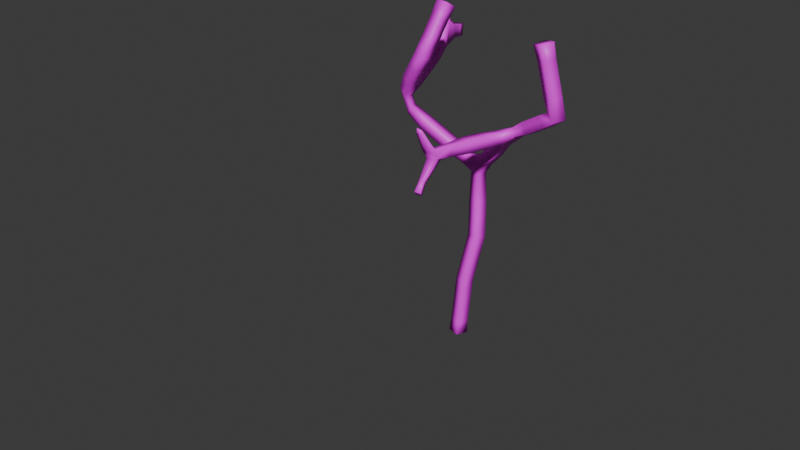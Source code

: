# Source: trees.blend  (saved by Blender 4.5.88; exported with 4.5.12 LTS)
import bpy
from mathutils import Matrix  # noqa: F401  (used for matrix-valued properties, if any)

bpy.ops.wm.read_factory_settings(use_empty=True)
scene = bpy.context.scene
scene.name = 'Scene'

# ---- collections
col_collection = bpy.data.collections.new('Collection'); scene.collection.children.link(col_collection)

# ---- images (referenced by path relative to the original .blend; pixels are not part of the script)
import os
ASSET_DIR = os.environ.get("B2B_ASSET_DIR", "")  # directory of the original .blend (textures are referenced by path, not embedded)
HERE = os.path.dirname(os.path.abspath(__file__))  # packed textures are extracted next to this script under _unpacked/

def load_image(name, relpath, width, height, colorspace="sRGB"):
    """Load a texture the original file referenced (path relative to the .blend, or extracted next to this script)."""
    p = next((c for c in (os.path.join(HERE, relpath), os.path.join(ASSET_DIR, relpath)) if relpath and os.path.exists(c)), "")
    if p:
        img = bpy.data.images.load(p, check_existing=True)
        img.name = name
    else:  # same state as the original file: an image datablock whose file is absent (Cycles renders it pink)
        img = bpy.data.images.new(name, width, height)
        img.source = "FILE"
        img.filepath = "//" + (relpath or name)
    img.colorspace_settings.name = colorspace
    return img
img_bark_willow_02_disp_4k_png = load_image('bark_willow_02_disp_4k.png', 'bark_willow_02_disp_4k.png', 1024, 1024, 'sRGB')
img_pngimg_com___green_leaves_png3647_png = load_image('pngimg.com - green_leaves_PNG3647.png', 'pngimg.com - green_leaves_PNG3647.png', 1024, 1024, 'sRGB')

# ---- materials (node trees are filled in below, after node groups)
mat_material_001 = bpy.data.materials.new('Material.001')
mat_pngimg_com___green_leaves_png3647 = bpy.data.materials.new('pngimg.com - green_leaves_PNG3647')

# ---- material node trees
mat_material_001.use_nodes = True; mat_material_001.node_tree.nodes.clear()
_N = mat_material_001.node_tree.nodes; _L = mat_material_001.node_tree.links
n0 = _N.new('ShaderNodeBsdfPrincipled'); n0.name = 'Principled BSDF'; n0.location = (-200, 100)
n1 = _N.new('ShaderNodeOutputMaterial'); n1.name = 'Material Output'; n1.location = (200, 100)
n2 = _N.new('ShaderNodeTexImage'); n2.name = 'Image Texture'; n2.location = (-587, 79)
n2.image = img_bark_willow_02_disp_4k_png
_L.new(n0.outputs[0], n1.inputs[0])
_L.new(n2.outputs[0], n0.inputs[0])
n1.is_active_output = True
mat_pngimg_com___green_leaves_png3647.use_nodes = True; mat_pngimg_com___green_leaves_png3647.node_tree.nodes.clear()
_N = mat_pngimg_com___green_leaves_png3647.node_tree.nodes; _L = mat_pngimg_com___green_leaves_png3647.node_tree.links
n0 = _N.new('ShaderNodeOutputMaterial'); n0.name = 'Material Output'; n0.location = (200, 100)
n1 = _N.new('ShaderNodeTexImage'); n1.name = 'Image Texture'; n1.location = (-200, 100)
n1.image = img_pngimg_com___green_leaves_png3647_png
n1.extension = 'CLIP'
n2 = _N.new('ShaderNodeBsdfPrincipled'); n2.name = 'Principled BSDF'; n2.location = (0, 100)
_L.new(n1.outputs[0], n2.inputs[0])
_L.new(n1.outputs[1], n2.inputs[4])
_L.new(n2.outputs[0], n0.inputs[0])
n0.is_active_output = True

# ---- world
world_world = bpy.data.worlds.new('World'); scene.world = world_world
world_world.use_nodes = True; world_world.node_tree.nodes.clear()
_N = world_world.node_tree.nodes; _L = world_world.node_tree.links
n0 = _N.new('ShaderNodeOutputWorld'); n0.name = 'World Output'; n0.location = (200, 100)
n1 = _N.new('ShaderNodeBackground'); n1.name = 'Background'; n1.location = (-200, 100)
n1.inputs[0].default_value = (0.05088, 0.05088, 0.05088, 1.0)
_L.new(n1.outputs[0], n0.inputs[0])
n0.is_active_output = True
world_world.color = (0.05088, 0.05088, 0.05088)
world_world.sun_shadow_jitter_overblur = 0.0

# ---- meshes
me_cube_001 = bpy.data.meshes.new('Cube.001')
me_cube_001.from_pydata([(-0.1117, 0.2283, 0.05477), (0.2239, 0.1202, 0.05477), (0.1164, -0.2135, 0.09186), (-0.2192, -0.1054, 0.09186), (-0.04736, 0.3657, 1.612), (0.2522, 0.2672, 1.607), (0.1599, -0.03274, 1.662), (-0.1477, 0.06616, 1.668), (3.004, -0.1457, 7.069), (2.85, -0.4532, 7.048), (2.587, -0.2927, 7.192), (2.703, -0.04825, 7.212), (-1.099, 0.07703, 7.591), (-1.15, -0.2478, 7.673), (-1.456, -0.1414, 7.773), (-1.382, 0.1397, 7.69), (0.08489, 0.64, 2.864), (0.3948, 0.5542, 2.889), (0.2958, 0.2504, 2.954), (-0.005465, 0.348, 2.926), (2.651, -0.2797, 8.897), (2.494, -0.5908, 8.842), (2.188, -0.4265, 8.784), (2.344, -0.1154, 8.839), (-0.9383, 0.7919, 8.796), (-0.9822, 0.4938, 8.979), (-1.33, 0.5482, 8.984), (-1.287, 0.8462, 8.801), (-2.729, 2.336, 7.993), (-2.962, 2.594, 7.993), (-2.714, 2.82, 8.089), (-2.48, 2.562, 8.089), (-3.122, 3.503, 6.991), (-2.801, 3.647, 6.991), (-2.826, 3.703, 7.339), (-3.147, 3.558, 7.339), (0.441, -2.256, 6.685), (0.3326, -2.274, 6.685), (0.3471, -2.287, 6.857), (0.4648, -2.247, 6.818), (0.7642, -2.593, 5.358), (0.6139, -2.633, 5.358), (0.6396, -2.729, 5.478), (0.7899, -2.689, 5.478), (-2.462, 0.7463, 6.172), (-2.234, 0.7311, 6.191), (-2.207, 0.5001, 6.463), (-2.473, 0.6231, 6.479), (-2.586, 1.182, 6.392), (-2.269, 1.211, 6.391), (-2.255, 1.064, 6.676), (-2.569, 1.035, 6.679), (-2.624, 1.573, 6.59), (-2.306, 1.604, 6.59), (-2.292, 1.461, 6.876), (-2.61, 1.43, 6.876), (-2.663, 1.966, 6.789), (-2.344, 1.997, 6.788), (-2.331, 1.855, 7.075), (-2.648, 1.825, 7.075), (-2.679, 2.406, 7.039), (-2.425, 2.43, 7.062), (-2.416, 2.302, 7.295), (-2.667, 2.296, 7.305), (-0.395, 0.6027, 4.75), (-0.5128, 0.8515, 4.762), (-0.3427, 0.8682, 5.004), (-0.2608, 0.6435, 5.01), (-0.8809, 0.4865, 5.027), (-0.9538, 0.7974, 5.028), (-0.7876, 0.8346, 5.3), (-0.7158, 0.5232, 5.297), (-1.257, 0.4024, 5.267), (-1.327, 0.7141, 5.267), (-1.161, 0.7512, 5.538), (-1.091, 0.4395, 5.538), (-1.627, 0.3185, 5.505), (-1.698, 0.632, 5.507), (-1.537, 0.6667, 5.779), (-1.465, 0.3561, 5.779), (-2.016, 0.2725, 5.852), (-2.087, 0.5478, 5.822), (-1.967, 0.5401, 6.05), (-1.913, 0.2848, 6.078), (0.02463, 0.7362, 3.293), (0.3262, 0.6531, 3.357), (0.2323, 0.352, 3.408), (-0.0692, 0.4351, 3.344), (-0.0424, 0.8306, 3.728), (0.2595, 0.7477, 3.793), (0.1653, 0.4469, 3.846), (-0.1357, 0.5288, 3.781), (-0.0979, 0.891, 4.605), (0.1648, 0.8174, 4.589), (0.05659, 0.5848, 4.657), (-0.1848, 0.6468, 4.589), (-0.09003, 0.2414, 0.3926), (0.214, 0.1434, 0.3926), (0.1166, -0.1589, 0.4262), (-0.1874, -0.06097, 0.4262), (-0.07675, 0.2826, 0.8019), (0.2273, 0.1847, 0.8019), (0.1299, -0.1177, 0.8355), (-0.1741, -0.01974, 0.8355), (-0.06349, 0.3238, 1.211), (0.2406, 0.2258, 1.211), (0.1432, -0.07645, 1.245), (-0.1609, 0.0215, 1.245), (0.3191, 0.8312, 4.85), (0.2067, 0.5873, 4.881), (0.03127, 0.6604, 5.073), (0.1178, 0.8816, 5.061), (0.7017, 0.7532, 5.261), (0.6072, 0.4483, 5.262), (0.3832, 0.5172, 5.478), (0.4762, 0.8228, 5.478), (1.024, 0.5805, 5.669), (0.9294, 0.3377, 5.683), (0.7555, 0.3922, 5.836), (0.835, 0.6685, 5.839), (1.179, 0.03278, 5.931), (0.9202, 0.08679, 5.918), (0.9372, 0.07116, 6.204), (1.184, 0.006061, 6.208), (1.041, -0.529, 5.923), (0.7352, -0.4412, 5.923), (0.7361, -0.4359, 6.243), (1.043, -0.524, 6.243), (0.9086, -0.9807, 5.932), (0.6025, -0.8902, 5.933), (0.6047, -0.8847, 6.253), (0.9105, -0.9753, 6.252), (0.7327, -1.519, 5.965), (0.4931, -1.416, 5.961), (0.5707, -1.44, 6.26), (0.7261, -1.483, 6.249), (1.546, 0.3804, 6.119), (1.427, 0.1408, 6.143), (1.317, 0.1753, 6.341), (1.415, 0.4347, 6.355), (1.961, 0.28, 6.353), (1.834, -0.01277, 6.352), (1.684, 0.04903, 6.626), (1.81, 0.3427, 6.63), (2.283, 0.1473, 6.561), (2.161, -0.1478, 6.561), (2.01, -0.08539, 6.836), (2.133, 0.2097, 6.836), (2.609, 0.01337, 6.772), (2.486, -0.2837, 6.771), (2.334, -0.2218, 7.042), (2.458, 0.07749, 7.042), (-1.95, 0.3369, 6.357), (-1.994, 0.1017, 6.376), (-2.209, 0.1786, 6.56), (-1.63, 0.2438, 6.811), (-1.731, -0.05898, 6.814), (-1.973, 0.02377, 7.008), (-1.869, 0.3274, 7.003), (-1.362, 0.1495, 7.197), (-1.466, -0.1522, 7.197), (-1.709, -0.06783, 7.386), (-1.605, 0.2343, 7.386), (-0.003612, 0.457, 2.029), (0.2996, 0.3571, 2.017), (0.2053, 0.06172, 2.093), (-0.09791, 0.1616, 2.105), (0.04416, 0.5514, 2.452), (0.3472, 0.4516, 2.44), (0.2529, 0.1561, 2.517), (-0.05019, 0.2559, 2.529), (2.913, -0.2032, 7.624), (2.771, -0.4868, 7.574), (2.494, -0.3401, 7.524), (2.638, -0.0549, 7.575), (2.814, -0.2333, 8.068), (2.672, -0.5152, 8.018), (2.395, -0.3662, 7.966), (2.536, -0.08439, 8.016), (2.713, -0.2623, 8.516), (2.572, -0.5441, 8.466), (2.294, -0.3952, 8.413), (2.436, -0.1134, 8.463), (-1.041, 0.3119, 8.022), (-1.081, 0.04169, 8.187), (-1.396, 0.09098, 8.192), (-1.357, 0.3615, 8.026), (-0.9956, 0.5645, 8.444), (-1.035, 0.2944, 8.61), (-1.351, 0.3437, 8.614), (-1.311, 0.6137, 8.448), (-2.657, 2.454, 7.613), (-2.827, 2.66, 7.614), (-2.642, 2.84, 7.702), (-2.47, 2.623, 7.685), (-2.814, 2.898, 7.17), (-2.585, 3.017, 7.137), (-2.608, 3.056, 7.448), (-2.824, 2.939, 7.43), (-2.997, 3.264, 7.055), (-2.706, 3.398, 7.054), (-2.729, 3.446, 7.37), (-3.019, 3.313, 7.37), (0.5574, -2.044, 6.201), (0.3468, -2.064, 6.193), (0.5221, -1.848, 6.253), (0.6633, -1.956, 6.233), (0.6137, -1.71, 5.926), (0.3581, -1.789, 5.932), (0.4102, -1.978, 6.013), (0.6414, -1.862, 6.023), (0.6932, -2.376, 5.564), (0.5679, -2.41, 5.564), (0.5892, -2.49, 5.664), (0.7145, -2.456, 5.664)], [], [(82, 83, 79, 78), (81, 82, 78, 77), (83, 82, 152), (194, 197, 193), (80, 81, 77, 76), (210, 132, 135, 206), (83, 152, 153), (195, 192, 198), (79, 76, 72, 75), (78, 79, 75, 74), (63, 191, 192), (80, 83, 153), (77, 78, 74, 73), (62, 61, 194), (76, 77, 73, 72), (75, 72, 68, 71), (74, 75, 71, 70), (154, 80, 153), (73, 74, 70, 69), (108, 93, 92), (72, 73, 69, 68), (46, 47, 154), (71, 68, 64, 67), (70, 71, 67, 66), (111, 108, 92), (44, 81, 80), (66, 111, 92), (69, 70, 66, 65), (65, 66, 92), (68, 69, 65, 64), (63, 60, 56, 59), (62, 63, 59, 58), (61, 62, 58, 57), (120, 121, 117), (94, 64, 95), (116, 120, 117), (60, 61, 57, 56), (67, 110, 66), (110, 111, 66), (61, 196, 197, 194), (59, 56, 52, 55), (58, 59, 55, 54), (57, 58, 54, 53), (94, 109, 64), (109, 67, 64), (109, 110, 67), (139, 119, 118, 122), (56, 57, 53, 52), (55, 52, 48, 51), (54, 55, 51, 50), (53, 54, 50, 49), (136, 120, 116), (136, 137, 120), (137, 123, 120), (123, 138, 122), (138, 139, 122), (52, 53, 49, 48), (134, 204, 205), (51, 48, 44, 47), (138, 123, 137), (50, 51, 47, 46), (49, 50, 46, 45), (139, 136, 116, 119), (48, 49, 45, 44), (43, 42, 41, 40), (39, 38, 37, 36), (35, 34, 33, 32), (31, 30, 29, 28), (27, 26, 25, 24), (23, 22, 21, 20), (210, 207, 132), (133, 208, 204, 134), (44, 80, 154, 47), (0, 1, 2, 3), (60, 63, 192, 195), (109, 94, 93, 108), (60, 195, 196, 61), (207, 208, 133, 132), (64, 65, 92, 95), (206, 135, 134, 205), (82, 45, 46, 152), (62, 194, 191, 63), (45, 82, 81, 44), (209, 203, 204, 208), (210, 206, 203, 209), (122, 118, 117, 121), (198, 192, 193, 197), (83, 80, 76, 79), (84, 85, 17, 16), (85, 86, 18, 17), (86, 87, 19, 18), (87, 84, 16, 19), (88, 89, 85, 84), (89, 90, 86, 85), (90, 91, 87, 86), (91, 88, 84, 87), (92, 93, 89, 88), (93, 94, 90, 89), (94, 95, 91, 90), (95, 92, 88, 91), (96, 97, 1, 0), (97, 98, 2, 1), (98, 99, 3, 2), (99, 96, 0, 3), (100, 101, 97, 96), (101, 102, 98, 97), (102, 103, 99, 98), (103, 100, 96, 99), (104, 105, 101, 100), (105, 106, 102, 101), (106, 107, 103, 102), (107, 104, 100, 103), (4, 5, 105, 104), (5, 6, 106, 105), (6, 7, 107, 106), (7, 4, 104, 107), (112, 113, 109, 108), (113, 114, 110, 109), (114, 115, 111, 110), (115, 112, 108, 111), (116, 117, 113, 112), (117, 118, 114, 113), (118, 119, 115, 114), (119, 116, 112, 115), (124, 125, 121, 120), (125, 126, 122, 121), (126, 127, 123, 122), (127, 124, 120, 123), (128, 129, 125, 124), (129, 130, 126, 125), (130, 131, 127, 126), (131, 128, 124, 127), (132, 133, 129, 128), (133, 134, 130, 129), (134, 135, 131, 130), (135, 132, 128, 131), (140, 141, 137, 136), (141, 142, 138, 137), (142, 143, 139, 138), (143, 140, 136, 139), (144, 145, 141, 140), (145, 146, 142, 141), (146, 147, 143, 142), (147, 144, 140, 143), (148, 149, 145, 144), (149, 150, 146, 145), (150, 151, 147, 146), (151, 148, 144, 147), (8, 9, 149, 148), (9, 10, 150, 149), (10, 11, 151, 150), (11, 8, 148, 151), (155, 156, 153, 152), (156, 157, 154, 153), (157, 158, 46, 154), (158, 155, 152, 46), (159, 160, 156, 155), (160, 161, 157, 156), (161, 162, 158, 157), (162, 159, 155, 158), (12, 13, 160, 159), (13, 14, 161, 160), (14, 15, 162, 161), (15, 12, 159, 162), (163, 164, 5, 4), (164, 165, 6, 5), (165, 166, 7, 6), (166, 163, 4, 7), (167, 168, 164, 163), (168, 169, 165, 164), (169, 170, 166, 165), (170, 167, 163, 166), (16, 17, 168, 167), (17, 18, 169, 168), (18, 19, 170, 169), (19, 16, 167, 170), (171, 172, 9, 8), (172, 173, 10, 9), (173, 174, 11, 10), (174, 171, 8, 11), (175, 176, 172, 171), (176, 177, 173, 172), (177, 178, 174, 173), (178, 175, 171, 174), (179, 180, 176, 175), (180, 181, 177, 176), (181, 182, 178, 177), (182, 179, 175, 178), (20, 21, 180, 179), (21, 22, 181, 180), (22, 23, 182, 181), (23, 20, 179, 182), (183, 184, 13, 12), (184, 185, 14, 13), (185, 186, 15, 14), (186, 183, 12, 15), (187, 188, 184, 183), (188, 189, 185, 184), (189, 190, 186, 185), (190, 187, 183, 186), (24, 25, 188, 187), (25, 26, 189, 188), (26, 27, 190, 189), (27, 24, 187, 190), (28, 29, 192, 191), (29, 30, 193, 192), (30, 31, 194, 193), (31, 28, 191, 194), (199, 200, 196, 195), (200, 201, 197, 196), (201, 202, 198, 197), (202, 199, 195, 198), (32, 33, 200, 199), (33, 34, 201, 200), (34, 35, 202, 201), (35, 32, 199, 202), (36, 37, 204, 203), (37, 38, 205, 204), (38, 39, 206, 205), (39, 36, 203, 206), (211, 212, 208, 207), (212, 213, 209, 208), (213, 214, 210, 209), (214, 211, 207, 210), (40, 41, 212, 211), (41, 42, 213, 212), (42, 43, 214, 213), (43, 40, 211, 214)])
me_cube_001.polygons.foreach_set('use_smooth', [True] * 228)
_uv = me_cube_001.uv_layers.new(name='UVMap')
_uv.uv.foreach_set('vector', [-0.4603, 0.09001, -0.5371, -0.03995, -0.3531, -0.1694, -0.2585, -0.01121, 2.863, 2.251, 2.982, 2.189, 2.995, 2.445, 2.834, 2.499, 2.511, 2.488, 2.408, 2.56, 2.415, 2.356, -0.06693, 2.453, -0.2337, 2.237, -0.07208, 2.295, 1.088, 1.752, 1.248, 1.735, 1.245, 1.97, 1.06, 1.985, 1.735, 0.7214, 1.731, 0.9158, 1.568, 0.897, 1.623, 0.6609, 2.008, -0.472, 1.984, -0.6315, 2.108, -0.6531, 2.972, -1.609, 2.957, -1.889, 3.044, -1.743, 1.835, -0.2895, 1.919, -0.136, 1.764, 0.01057, 1.679, -0.1415, -0.2585, -0.01121, -0.3531, -0.1694, -0.1888, -0.2683, -0.09336, -0.1101, 0.4449, 0.4834, 0.3302, 0.3467, 0.398, 0.2082, 2.058, -0.3437, 2.008, -0.472, 2.108, -0.6531, 2.834, 2.499, 2.995, 2.445, 2.995, 2.66, 2.834, 2.712, -0.2682, 2.616, -0.411, 2.573, -0.06693, 2.453, 1.06, 1.985, 1.245, 1.97, 1.246, 2.194, 1.063, 2.208, 1.679, -0.1415, 1.764, 0.01057, 1.607, 0.1586, 1.522, 0.006975, -0.09336, -0.1101, -0.1888, -0.2683, -0.02388, -0.3676, 0.071, -0.2089, 0.2216, 1.654, 0.5916, 1.865, 0.2781, 1.805, 2.834, 2.712, 2.995, 2.66, 2.996, 2.874, 2.834, 2.925, -1.611, 0.4934, -1.624, 0.6483, -1.763, 0.6765, 1.063, 2.208, 1.246, 2.194, 1.248, 2.419, 1.065, 2.435, 0.8818, 2.796, 1.031, 2.721, 0.8754, 2.98, 1.522, 0.006975, 1.607, 0.1586, 1.399, 0.3307, 1.324, 0.1845, 0.071, -0.2089, -0.02388, -0.3676, 0.184, -0.4803, 0.2394, -0.3535, -1.751, 0.4052, -1.611, 0.4934, -1.763, 0.6765, 0.5894, 1.446, 0.6856, 1.742, 0.5916, 1.865, -1.929, 0.4779, -1.751, 0.4052, -1.763, 0.6765, -2.163, 0.5112, -2.156, 0.353, -1.929, 0.4779, -1.95, 0.6237, -1.95, 0.6237, -1.929, 0.4779, -1.763, 0.6765, 1.065, 2.435, 1.248, 2.419, 1.227, 2.68, 1.075, 2.727, 0.4449, 0.4834, 0.6104, 0.505, 0.6181, 0.7455, 0.4342, 0.7318, 0.8969, 1.735, 1.038, 1.735, 1.056, 2.012, 0.8754, 1.999, -0.411, 2.573, -0.2682, 2.616, -0.3623, 2.835, -0.5371, 2.787, 2.806, -1.852, 2.654, -1.845, 2.635, -1.974, 2.448, -1.88, 2.595, -1.994, 2.561, -1.875, 2.655, -2.122, 2.806, -1.852, 2.635, -1.974, 2.936, 0.4547, 3.082, 0.4727, 3.074, 0.7442, 2.89, 0.7196, 0.184, -0.4803, 0.316, -0.5921, 0.2394, -0.3535, 0.316, -0.5921, 0.4384, -0.5329, 0.2394, -0.3535, -0.411, 2.573, -0.4092, 2.275, -0.2337, 2.237, -0.06693, 2.453, 0.4342, 0.7318, 0.6181, 0.7455, 0.611, 0.9622, 0.427, 0.9492, 0.8754, 1.999, 1.056, 2.012, 1.059, 2.245, 0.8783, 2.231, 2.855, 1.537, 3.031, 1.506, 3.02, 1.711, 2.845, 1.74, 2.448, -1.88, 2.382, -1.985, 2.595, -1.994, 2.382, -1.985, 2.549, -2.122, 2.595, -1.994, 0.57, 2.295, 0.681, 2.281, 0.681, 2.396, 0.9101, -1.307, 0.7186, -0.9501, 0.5756, -1.034, 0.556, -1.262, 2.89, 0.7196, 3.074, 0.7442, 3.045, 0.9821, 2.862, 0.9575, 0.427, 0.9492, 0.611, 0.9622, 0.6039, 1.178, 0.4177, 1.167, 0.8783, 2.231, 1.059, 2.245, 1.06, 2.478, 0.8818, 2.465, 2.845, 1.74, 3.02, 1.711, 3.009, 1.917, 2.834, 1.945, 2.957, -2.107, 2.806, -1.852, 2.655, -2.122, 1.413, 2.04, 1.43, 1.887, 1.579, 1.78, 1.43, 1.887, 1.424, 1.737, 1.579, 1.78, 0.6315, -1.387, 0.7653, -1.376, 0.556, -1.262, 0.7653, -1.376, 0.9101, -1.307, 0.556, -1.262, 2.862, 0.9575, 3.045, 0.9821, 3.016, 1.22, 2.834, 1.194, -0.1906, -1.753, -0.5371, -1.922, -0.3737, -1.905, 0.4177, 1.167, 0.6039, 1.178, 0.5894, 1.446, 0.4016, 1.411, 1.324, 1.843, 1.424, 1.737, 1.43, 1.887, 0.8818, 2.465, 1.06, 2.478, 1.031, 2.721, 0.8818, 2.796, 2.834, 1.945, 3.009, 1.917, 3.031, 2.189, 2.843, 2.184, -1.281, -0.4982, -1.164, -0.3906, -1.374, -0.06239, -1.515, -0.123, 2.834, 1.194, 3.016, 1.22, 2.975, 1.506, 2.848, 1.469, 1.248, 1.766, 1.311, 1.735, 1.311, 1.814, 1.248, 1.845, 1.333, 0.3926, 1.324, 0.3307, 1.421, 0.3524, 1.411, 0.3964, -0.3367, 2.847, -0.1654, 2.835, -0.1654, 3.038, -0.3367, 3.05, -0.5371, 2.835, -0.3367, 2.837, -0.3367, 3.038, -0.537, 3.036, 1.571, 2.073, 1.521, 2.234, 1.324, 2.2, 1.373, 2.04, 1.527, 2.912, 1.324, 2.912, 1.324, 2.708, 1.527, 2.708, 1.735, 0.7214, 1.779, 0.7934, 1.731, 0.9158, 0.8573, 2.598, 0.8754, 2.822, 0.7268, 2.958, 0.6857, 2.585, 0.5894, 1.446, 0.5916, 1.865, 0.2216, 1.654, 0.4016, 1.411, 0.5723, 2.772, 0.5723, 2.975, 0.3721, 2.972, 0.3721, 2.769, 0.6104, 0.505, 0.4449, 0.4834, 0.398, 0.2082, 0.6856, 0.234, 2.323, -1.623, 2.356, -1.486, 2.206, -1.468, 2.17, -1.627, 2.936, 0.4547, 2.924, 0.1531, 3.069, 0.1185, 3.082, 0.4727, 2.728, -0.7986, 2.595, -0.7185, 2.619, -0.9475, 2.767, -0.9238, 1.075, 2.727, 1.227, 2.68, 1.206, 2.924, 1.073, 2.854, -0.3607, -2.004, -0.1453, -1.832, -0.1906, -1.753, -0.3737, -1.905, 2.408, 2.56, 2.202, 2.557, 2.231, 2.365, 2.415, 2.356, 2.489, 1.155, 2.356, 0.9329, 2.499, 0.9745, 2.577, 1.151, 2.202, 2.557, 2.408, 2.56, 2.408, 2.698, 2.108, 2.6, 2.722, 2.477, 2.595, 2.495, 2.615, 2.434, 2.823, 2.414, 1.735, 0.7214, 1.623, 0.6609, 1.657, 0.589, 1.77, 0.5924, 1.745, 2.04, 1.742, 2.341, 1.612, 2.35, 1.639, 2.163, 3.044, -1.743, 2.957, -1.889, 3.11, -1.881, 3.163, -1.703, 2.008, -0.472, 2.058, -0.3437, 1.919, -0.136, 1.835, -0.2895, -1.421, 1.357, -1.277, 1.28, -1.129, 1.513, -1.285, 1.57, 2.125, -0.762, 2.3, -0.7673, 2.287, -0.505, 2.108, -0.4922, 2.386, -1.152, 2.529, -1.158, 2.502, -0.914, 2.356, -0.8877, 2.644, 0.506, 2.822, 0.5059, 2.834, 0.7571, 2.66, 0.7498, -1.561, 1.141, -1.417, 1.063, -1.277, 1.28, -1.421, 1.357, 2.14, -1.013, 2.315, -1.02, 2.3, -0.7673, 2.125, -0.762, 2.416, -1.408, 2.558, -1.413, 2.529, -1.158, 2.386, -1.152, 2.628, 0.2505, 2.806, 0.2515, 2.822, 0.5059, 2.644, 0.506, -1.763, 0.6765, -1.624, 0.6483, -1.417, 1.063, -1.561, 1.141, 2.206, -1.468, 2.356, -1.486, 2.315, -1.02, 2.14, -1.013, 2.448, -1.88, 2.561, -1.875, 2.558, -1.413, 2.416, -1.408, 2.595, -0.2196, 2.738, -0.2527, 2.806, 0.2515, 2.628, 0.2505, -0.7723, 2.872, -0.6102, 2.828, -0.5371, 3.008, -0.7161, 3.057, 2.15, 0.9718, 2.325, 0.9767, 2.322, 1.171, 2.129, 1.166, 2.433, 0.5107, 2.578, 0.4686, 2.595, 0.6524, 2.436, 0.6989, 2.635, 2.219, 2.813, 2.208, 2.831, 2.403, 2.634, 2.414, -0.8549, 2.654, -0.6927, 2.609, -0.6102, 2.828, -0.7723, 2.872, 2.16, 0.7343, 2.336, 0.7392, 2.325, 0.9767, 2.15, 0.9718, 2.414, 0.2822, 2.559, 0.2401, 2.578, 0.4686, 2.433, 0.5107, 2.622, 1.981, 2.8, 1.971, 2.813, 2.208, 2.635, 2.219, -0.9374, 2.436, -0.7753, 2.391, -0.6927, 2.609, -0.8549, 2.654, 2.171, 0.4968, 2.347, 0.5017, 2.336, 0.7392, 2.16, 0.7343, 2.395, 0.05376, 2.54, 0.01161, 2.559, 0.2401, 2.414, 0.2822, 2.608, 1.743, 2.786, 1.733, 2.8, 1.971, 2.622, 1.981, -1.018, 2.222, -0.8561, 2.181, -0.7753, 2.391, -0.9374, 2.436, 2.181, 0.2673, 2.356, 0.2596, 2.347, 0.5017, 2.171, 0.4968, 2.375, -0.1784, 2.521, -0.2246, 2.54, 0.01161, 2.395, 0.05376, 2.595, 1.497, 2.775, 1.5, 2.786, 1.733, 2.608, 1.743, 2.112, -1.88, 2.285, -1.856, 2.323, -1.623, 2.17, -1.627, 1.571, 2.618, 1.745, 2.598, 1.728, 2.878, 1.577, 2.895, 0.4402, -0.8143, 0.6, -0.723, 0.4384, -0.5329, 0.316, -0.5921, -1.655, 0.1336, -1.497, 0.2195, -1.611, 0.4934, -1.751, 0.4052, 2.118, -2.122, 2.263, -2.109, 2.285, -1.856, 2.112, -1.88, 1.612, 2.35, 1.742, 2.341, 1.745, 2.598, 1.571, 2.618, 0.5756, -1.034, 0.7186, -0.9501, 0.6, -0.723, 0.4402, -0.8143, -1.515, -0.123, -1.374, -0.06239, -1.497, 0.2195, -1.655, 0.1336, 2.806, -1.518, 2.623, -1.524, 2.654, -1.845, 2.806, -1.852, 0.8746, 2.049, 0.6891, 2.046, 0.7105, 1.737, 0.8754, 1.735, 0.2753, -1.397, 0.3658, -1.555, 0.6315, -1.387, 0.556, -1.262, 1.462, 1.443, 1.643, 1.478, 1.579, 1.78, 1.424, 1.737, 2.793, -1.248, 2.609, -1.255, 2.623, -1.524, 2.806, -1.518, 0.8706, 2.309, 0.6856, 2.305, 0.6891, 2.046, 0.8746, 2.049, 0.0436, -1.534, 0.1327, -1.692, 0.3658, -1.555, 0.2753, -1.397, 1.507, 1.191, 1.688, 1.225, 1.643, 1.478, 1.462, 1.443, 2.767, -0.9238, 2.619, -0.9475, 2.609, -1.255, 2.793, -1.248, 0.8573, 2.598, 0.6857, 2.585, 0.6856, 2.305, 0.8706, 2.309, -0.1906, -1.753, -0.1453, -1.832, 0.1327, -1.692, 0.0436, -1.534, 1.568, 0.897, 1.731, 0.9158, 1.688, 1.225, 1.507, 1.191, 0.5623, 2.153, 0.3785, 2.14, 0.3721, 1.899, 0.5242, 1.919, 1.062, 1.567, 1.2, 1.447, 1.315, 1.646, 1.219, 1.735, 0.8916, -1.59, 1.06, -1.517, 0.9101, -1.307, 0.7653, -1.376, -1.132, -0.7009, -0.9969, -0.5742, -1.164, -0.3906, -1.281, -0.4982, 0.5633, 2.344, 0.3794, 2.334, 0.3785, 2.14, 0.5623, 2.153, 0.94, 1.407, 1.079, 1.287, 1.2, 1.447, 1.062, 1.567, 0.9909, -1.787, 1.158, -1.712, 1.06, -1.517, 0.8916, -1.59, -0.9866, -0.8658, -0.8521, -0.7401, -0.9969, -0.5742, -1.132, -0.7009, 0.5647, 2.537, 0.3795, 2.527, 0.3794, 2.334, 0.5633, 2.344, 0.8189, 1.247, 0.9575, 1.129, 1.079, 1.287, 0.94, 1.407, 1.088, -1.984, 1.258, -1.907, 1.158, -1.712, 0.9909, -1.787, -0.8405, -1.031, -0.7056, -0.908, -0.8521, -0.7401, -0.9866, -0.8658, 0.57, 2.769, 0.3721, 2.745, 0.3795, 2.527, 0.5647, 2.537, 0.6856, 1.042, 0.8744, 1.019, 0.9575, 1.129, 0.8189, 1.247, 1.177, -2.122, 1.324, -2.066, 1.258, -1.907, 1.088, -1.984, -0.7235, -1.167, -0.5371, -1.134, -0.7056, -0.908, -0.8405, -1.031, 1.899, -0.8921, 2.074, -0.9081, 2.108, -0.6531, 1.984, -0.6315, -0.00691, 1.846, -0.06453, 1.681, 0.2216, 1.654, 0.2781, 1.805, 1.84, 1.555, 2.011, 1.498, 2.088, 1.793, 1.923, 1.794, 2.305, 2.002, 2.475, 2.056, 2.415, 2.356, 2.231, 2.365, 1.835, -1.114, 2.011, -1.129, 2.074, -0.9081, 1.899, -0.8921, -0.2461, 1.875, -0.3009, 1.71, -0.06453, 1.681, -0.00691, 1.846, 1.808, 1.34, 1.977, 1.281, 2.011, 1.498, 1.84, 1.555, 2.358, 1.747, 2.529, 1.798, 2.475, 2.056, 2.305, 2.002, 1.762, -1.341, 1.928, -1.402, 2.011, -1.129, 1.835, -1.114, -0.5371, 1.899, -0.5361, 1.727, -0.3009, 1.71, -0.2461, 1.875, 1.779, 1.119, 1.945, 1.111, 1.977, 1.281, 1.808, 1.34, 2.413, 1.538, 2.572, 1.541, 2.529, 1.798, 2.358, 1.747, -1.107, 2.005, -0.9419, 1.966, -0.8561, 2.181, -1.018, 2.222, 2.158, 0.0243, 2.333, 0.004091, 2.356, 0.2596, 2.181, 0.2673, 2.368, -0.4155, 2.513, -0.4642, 2.521, -0.2246, 2.375, -0.1784, 2.617, 1.238, 2.794, 1.253, 2.775, 1.5, 2.595, 1.497, -1.196, 1.785, -1.032, 1.746, -0.9419, 1.966, -1.107, 2.005, 2.134, -0.2265, 2.309, -0.2467, 2.333, 0.004091, 2.158, 0.0243, 2.362, -0.6474, 2.506, -0.6961, 2.513, -0.4642, 2.368, -0.4155, 2.638, 0.9863, 2.816, 1.001, 2.794, 1.253, 2.617, 1.238, -1.285, 1.57, -1.129, 1.513, -1.032, 1.746, -1.196, 1.785, 2.108, -0.4922, 2.287, -0.505, 2.309, -0.2467, 2.134, -0.2265, 2.356, -0.8877, 2.502, -0.914, 2.506, -0.6961, 2.362, -0.6474, 2.66, 0.7498, 2.834, 0.7571, 2.816, 1.001, 2.638, 0.9863, 1.781, 2.542, 1.965, 2.54, 1.974, 2.846, 1.779, 2.868, 0.8172, 0.763, 0.9617, 0.8394, 0.8744, 1.019, 0.6856, 1.042, 0.1862, 2.644, 0.3721, 2.644, 0.361, 2.856, 0.206, 2.843, -0.8135, -1.361, -0.654, -1.438, -0.5371, -1.134, -0.7235, -1.167, 1.785, 2.282, 1.967, 2.279, 1.965, 2.54, 1.781, 2.542, 0.9395, 0.5291, 1.085, 0.6078, 0.9617, 0.8394, 0.8172, 0.763, 0.1846, 2.384, 0.3683, 2.384, 0.3721, 2.644, 0.1862, 2.644, -0.9244, -1.597, -0.7646, -1.677, -0.654, -1.438, -0.8135, -1.361, 1.788, 2.019, 1.97, 2.016, 1.967, 2.279, 1.785, 2.282, 1.063, 0.2936, 1.208, 0.3722, 1.085, 0.6078, 0.9395, 0.5291, 0.182, 2.119, 0.3658, 2.12, 0.3683, 2.384, 0.1846, 2.384, -1.036, -1.837, -0.8765, -1.917, -0.7646, -1.677, -0.9244, -1.597, 1.779, 1.797, 1.98, 1.794, 1.97, 2.016, 1.788, 2.019, 1.155, 0.09001, 1.315, 0.1768, 1.208, 0.3722, 1.063, 0.2936, 0.1693, 1.899, 0.3721, 1.899, 0.3658, 2.12, 0.182, 2.119, -1.141, -2.034, -0.9649, -2.122, -0.8765, -1.917, -1.036, -1.837, 1.615, -1.578, 1.747, -1.686, 1.928, -1.402, 1.762, -1.341, 1.365, 2.509, 1.544, 2.539, 1.571, 2.7, 1.395, 2.708, 1.824, 0.8457, 1.991, 0.8878, 1.945, 1.111, 1.779, 1.119, 2.271, 1.4, 2.418, 1.351, 2.572, 1.541, 2.413, 1.538, 1.464, -1.811, 1.596, -1.918, 1.747, -1.686, 1.615, -1.578, 1.349, 2.339, 1.528, 2.37, 1.544, 2.539, 1.365, 2.509, 1.874, 0.5688, 2.04, 0.611, 1.991, 0.8878, 1.824, 0.8457, 2.108, 1.22, 2.255, 1.171, 2.418, 1.351, 2.271, 1.4, 1.324, -2.003, 1.469, -2.122, 1.596, -1.918, 1.464, -1.811, 1.324, 2.2, 1.521, 2.234, 1.528, 2.37, 1.349, 2.339, 1.904, 0.3307, 2.088, 0.3773, 2.04, 0.611, 1.874, 0.5688, -0.01103, 2.835, -0.01103, 3.039, -0.1654, 3.038, -0.1654, 2.854, 0.1114, 0.2704, 0.198, 0.09001, 0.398, 0.2082, 0.3302, 0.3467, 2.969, -2.122, 3.163, -2.102, 3.11, -1.881, 2.957, -1.889, 0.1524, 2.255, 0.1693, 2.455, -0.06693, 2.453, -0.07208, 2.295, 2.387, 0.6989, 2.577, 0.7542, 2.499, 0.9745, 2.356, 0.9329, 2.871, -0.06834, 3.053, -0.1048, 3.069, 0.1185, 2.924, 0.1531, -0.4835, 2.08, -0.3055, 2.038, -0.2337, 2.237, -0.4092, 2.275, 2.301, 2.944, 2.12, 2.942, 2.138, 2.698, 2.279, 2.708, 2.502, 2.942, 2.322, 2.943, 2.353, 2.701, 2.501, 2.698, 2.834, -0.2138, 3.034, -0.2527, 3.053, -0.1048, 2.871, -0.06834, -0.5371, 1.946, -0.3417, 1.899, -0.3055, 2.038, -0.4835, 2.08, 2.309, 3.103, 2.108, 3.103, 2.12, 2.942, 2.301, 2.944, 2.507, 3.102, 2.309, 3.102, 2.322, 2.943, 2.502, 2.942, 1.411, 0.3964, 1.421, 0.3524, 1.68, 0.5109, 1.657, 0.589, 3.045, -1.02, 3.104, -1.1, 3.104, -0.6609, 2.957, -0.7317, 0.6211, 1.899, 0.659, 1.923, 0.6731, 2.281, 0.57, 2.281, 1.333, 0.3926, 1.411, 0.3964, 1.657, 0.589, 1.623, 0.6609, 2.879, -0.4182, 2.813, -0.3816, 2.595, -0.7185, 2.728, -0.7986, 2.794, 2.821, 2.72, 2.828, 2.722, 2.477, 2.823, 2.414, 3.044, -1.242, 2.972, -1.257, 2.957, -1.609, 3.093, -1.549, 2.076, 2.137, 2.004, 2.139, 1.98, 1.794, 2.072, 1.816, 2.957, -0.2962, 2.878, -0.2527, 2.813, -0.3816, 2.879, -0.4182, 2.823, 2.979, 2.733, 2.987, 2.72, 2.828, 2.794, 2.821, 3.043, -1.1, 2.957, -1.118, 2.972, -1.257, 3.044, -1.242, 2.067, 2.295, 1.98, 2.297, 2.004, 2.139, 2.076, 2.137])
me_cube_001.materials.append(mat_material_001)
me_cube_001.update()
me_pngimg_com___green_leaves_png3647 = bpy.data.meshes.new('pngimg.com - green_leaves_PNG3647')
me_pngimg_com___green_leaves_png3647.from_pydata([(0.6178, -0.4914, -0.004119), (0.6178, 0.5086, 0.0008062), (-0.3705, -0.4988, -0.07202), (-0.1234, -0.4957, 0.1074), (0.1237, -0.4928, 0.1671), (0.3707, -0.4914, 0.08304), (0.3707, 0.5086, 0.08732), (0.1237, 0.5072, 0.1691), (-0.1234, 0.5043, 0.1074), (-0.3705, 0.5012, -0.07202), (0.6177, 0.004284, -0.2543), (-0.3706, -1.835e-08, -0.4199), (-0.1235, 0.001203, -0.2156), (0.1236, 0.003438, -0.1324), (0.3706, 0.004278, -0.1769)], [], [(14, 10, 1, 6), (11, 12, 8, 9), (12, 13, 7, 8), (13, 14, 6, 7), (4, 5, 14, 13), (3, 4, 13, 12), (2, 3, 12, 11), (5, 0, 10, 14)])
_uv = me_pngimg_com___green_leaves_png3647.uv_layers.new(name='UVMap')
_uv.uv.foreach_set('vector', [0.8, 0.5, 1.0, 0.5, 1.0, 1.0, 0.8, 1.0, 0.2, 0.5, 0.4, 0.5, 0.4, 1.0, 0.2, 1.0, 0.4, 0.5, 0.6, 0.5, 0.6, 1.0, 0.4, 1.0, 0.6, 0.5, 0.8, 0.5, 0.8, 1.0, 0.6, 1.0, 0.6, 0.0, 0.8, 0.0, 0.8, 0.5, 0.6, 0.5, 0.4, 0.0, 0.6, 0.0, 0.6, 0.5, 0.4, 0.5, 0.2, 0.0, 0.4, 0.0, 0.4, 0.5, 0.2, 0.5, 0.8, 0.0, 1.0, 0.0, 1.0, 0.5, 0.8, 0.5])
me_pngimg_com___green_leaves_png3647.materials.append(mat_pngimg_com___green_leaves_png3647)
me_pngimg_com___green_leaves_png3647.update()

# ---- objects
ob_cube = bpy.data.objects.new('Cube', me_cube_001)
ob_pngimg_com___green_leaves_png3647 = bpy.data.objects.new('pngimg.com - green_leaves_PNG3647', me_pngimg_com___green_leaves_png3647)

# ---- transforms, parenting, visibility, modifiers, constraints
ob_cube.location = (0.0, 0.0, 0.0)
_vg = ob_cube.vertex_groups.new(name='Group')
_m = ob_cube.modifiers.new('ParticleSystem', 'PARTICLE_SYSTEM')
ob_pngimg_com___green_leaves_png3647.location = (0.0, -8.119, 0.0)
ob_pngimg_com___green_leaves_png3647.rotation_euler = (1.571, 0.0, 1.571)

# ---- collection membership
col_collection.objects.link(ob_cube)
col_collection.objects.link(ob_pngimg_com___green_leaves_png3647)

# ---- scene / render settings (as saved in the file)
scene.frame_start = 1; scene.frame_end = 250; scene.frame_set(0)
scene.render.engine = 'BLENDER_EEVEE_NEXT'
bpy.context.view_layer.update()

# ---- added for rendering (the .blend has no active camera and no usable light): camera, sun
cam_auto = bpy.data.cameras.new('AutoCamera')
cam_auto.lens = 50.0
cam_auto.sensor_width = 36.0
cam_auto.clip_end = 1000.0
ob_auto_camera = bpy.data.objects.new('AutoCamera', cam_auto)
scene.collection.objects.link(ob_auto_camera)
ob_auto_camera.location = (15.3108, -20.852, 16.5484)
ob_auto_camera.rotation_euler = (1.09748, -7.21219e-08, 0.694738)
scene.camera = ob_auto_camera
light_auto_sun = bpy.data.lights.new('AutoSun', 'SUN')
light_auto_sun.energy = 3.0
light_auto_sun.angle = 0.0523599
ob_auto_sun = bpy.data.objects.new('AutoSun', light_auto_sun)
scene.collection.objects.link(ob_auto_sun)
ob_auto_sun.rotation_euler = (0.872665, 0.174533, 0.523599)
bpy.context.view_layer.update()
